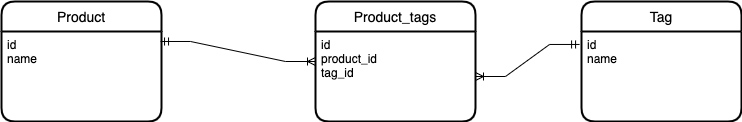

The diagram above was exported from draw.io. Its source (the exported page's mxGraphModel, read from the mxfile embedded in the PNG):
<mxGraphModel dx="954" dy="616" grid="1" gridSize="10" guides="1" tooltips="1" connect="1" arrows="1" fold="1" page="1" pageScale="1" pageWidth="827" pageHeight="1169" math="0" shadow="0">
  <root>
    <mxCell id="0" />
    <mxCell id="1" parent="0" />
    <mxCell id="YDIWuNJw-RUXP0tuJ801-48" value="Product" style="swimlane;childLayout=stackLayout;horizontal=1;startSize=30;horizontalStack=0;rounded=1;fontSize=14;fontStyle=0;strokeWidth=2;resizeParent=0;resizeLast=1;shadow=0;dashed=0;align=center;" parent="1" vertex="1">
      <mxGeometry x="20" y="360" width="160" height="120" as="geometry" />
    </mxCell>
    <mxCell id="YDIWuNJw-RUXP0tuJ801-49" value="id&#10;name&#10;" style="align=left;strokeColor=none;fillColor=none;spacingLeft=4;fontSize=12;verticalAlign=top;resizable=0;rotatable=0;part=1;" parent="YDIWuNJw-RUXP0tuJ801-48" vertex="1">
      <mxGeometry y="30" width="160" height="90" as="geometry" />
    </mxCell>
    <mxCell id="YDIWuNJw-RUXP0tuJ801-50" value="Tag" style="swimlane;childLayout=stackLayout;horizontal=1;startSize=30;horizontalStack=0;rounded=1;fontSize=14;fontStyle=0;strokeWidth=2;resizeParent=0;resizeLast=1;shadow=0;dashed=0;align=center;" parent="1" vertex="1">
      <mxGeometry x="600" y="360" width="160" height="120" as="geometry" />
    </mxCell>
    <mxCell id="YDIWuNJw-RUXP0tuJ801-51" value="id&#10;name" style="align=left;strokeColor=none;fillColor=none;spacingLeft=4;fontSize=12;verticalAlign=top;resizable=0;rotatable=0;part=1;" parent="YDIWuNJw-RUXP0tuJ801-50" vertex="1">
      <mxGeometry y="30" width="160" height="90" as="geometry" />
    </mxCell>
    <mxCell id="YDIWuNJw-RUXP0tuJ801-52" value="Product_tags" style="swimlane;childLayout=stackLayout;horizontal=1;startSize=30;horizontalStack=0;rounded=1;fontSize=14;fontStyle=0;strokeWidth=2;resizeParent=0;resizeLast=1;shadow=0;dashed=0;align=center;" parent="1" vertex="1">
      <mxGeometry x="334" y="360" width="160" height="120" as="geometry" />
    </mxCell>
    <mxCell id="YDIWuNJw-RUXP0tuJ801-53" value="id&#10;product_id&#10;tag_id" style="align=left;strokeColor=none;fillColor=none;spacingLeft=4;fontSize=12;verticalAlign=top;resizable=0;rotatable=0;part=1;" parent="YDIWuNJw-RUXP0tuJ801-52" vertex="1">
      <mxGeometry y="30" width="160" height="90" as="geometry" />
    </mxCell>
    <mxCell id="YDIWuNJw-RUXP0tuJ801-55" value="" style="edgeStyle=entityRelationEdgeStyle;fontSize=12;html=1;endArrow=ERoneToMany;startArrow=ERmandOne;rounded=0;exitX=0.994;exitY=0.111;exitDx=0;exitDy=0;entryX=0;entryY=0.5;entryDx=0;entryDy=0;exitPerimeter=0;" parent="1" source="YDIWuNJw-RUXP0tuJ801-49" target="YDIWuNJw-RUXP0tuJ801-52" edge="1">
      <mxGeometry x="-1" y="-120" width="100" height="100" relative="1" as="geometry">
        <mxPoint x="210" y="450" as="sourcePoint" />
        <mxPoint x="310" y="350" as="targetPoint" />
        <mxPoint x="-120" y="-110" as="offset" />
      </mxGeometry>
    </mxCell>
    <mxCell id="YDIWuNJw-RUXP0tuJ801-56" value="" style="edgeStyle=entityRelationEdgeStyle;fontSize=12;html=1;endArrow=ERoneToMany;startArrow=ERmandOne;rounded=0;entryX=1;entryY=0.5;entryDx=0;entryDy=0;exitX=-0.012;exitY=0.144;exitDx=0;exitDy=0;exitPerimeter=0;" parent="1" source="YDIWuNJw-RUXP0tuJ801-51" target="YDIWuNJw-RUXP0tuJ801-53" edge="1">
      <mxGeometry x="-1" y="-120" width="100" height="100" relative="1" as="geometry">
        <mxPoint x="196.07999999999993" y="381.97" as="sourcePoint" />
        <mxPoint x="344" y="469" as="targetPoint" />
        <mxPoint x="-120" y="-110" as="offset" />
      </mxGeometry>
    </mxCell>
  </root>
</mxGraphModel>